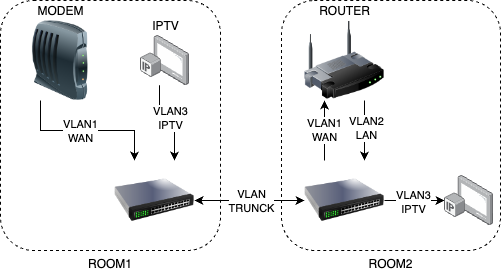

The diagram above was exported from draw.io. Its source (the exported page's mxGraphModel, read from the mxfile embedded in the PNG):
<mxGraphModel dx="1026" dy="614" grid="1" gridSize="10" guides="1" tooltips="1" connect="1" arrows="1" fold="1" page="1" pageScale="1" pageWidth="827" pageHeight="1169" math="0" shadow="0">
  <root>
    <mxCell id="0" />
    <mxCell id="1" parent="0" />
    <mxCell id="dmu4hPKxcTvXMOfUq8pe-27" value="ROOM2" style="rounded=1;whiteSpace=wrap;html=1;fillColor=none;dashed=1;labelPosition=center;verticalLabelPosition=bottom;align=center;verticalAlign=top;" vertex="1" parent="1">
      <mxGeometry x="391" y="40" width="219" height="250" as="geometry" />
    </mxCell>
    <mxCell id="dmu4hPKxcTvXMOfUq8pe-26" value="ROOM1" style="rounded=1;whiteSpace=wrap;html=1;fillColor=none;dashed=1;labelPosition=center;verticalLabelPosition=bottom;align=center;verticalAlign=top;" vertex="1" parent="1">
      <mxGeometry x="110" y="40" width="220" height="250" as="geometry" />
    </mxCell>
    <mxCell id="dmu4hPKxcTvXMOfUq8pe-12" style="edgeStyle=orthogonalEdgeStyle;rounded=0;orthogonalLoop=1;jettySize=auto;html=1;exitX=0.25;exitY=1;exitDx=0;exitDy=0;entryX=0.25;entryY=0;entryDx=0;entryDy=0;" edge="1" parent="1" source="dmu4hPKxcTvXMOfUq8pe-1" target="dmu4hPKxcTvXMOfUq8pe-2">
      <mxGeometry relative="1" as="geometry" />
    </mxCell>
    <mxCell id="dmu4hPKxcTvXMOfUq8pe-28" value="VLAN1&lt;div&gt;WAN&lt;/div&gt;" style="edgeLabel;html=1;align=center;verticalAlign=middle;resizable=0;points=[];" vertex="1" connectable="0" parent="dmu4hPKxcTvXMOfUq8pe-12">
      <mxGeometry x="-0.1" relative="1" as="geometry">
        <mxPoint as="offset" />
      </mxGeometry>
    </mxCell>
    <mxCell id="dmu4hPKxcTvXMOfUq8pe-13" style="edgeStyle=orthogonalEdgeStyle;rounded=0;orthogonalLoop=1;jettySize=auto;html=1;exitX=0.386;exitY=0.992;exitDx=0;exitDy=0;entryX=0.75;entryY=0;entryDx=0;entryDy=0;exitPerimeter=0;" edge="1" parent="1" source="dmu4hPKxcTvXMOfUq8pe-32" target="dmu4hPKxcTvXMOfUq8pe-2">
      <mxGeometry relative="1" as="geometry" />
    </mxCell>
    <mxCell id="dmu4hPKxcTvXMOfUq8pe-29" value="VLAN3&lt;div&gt;IPTV&lt;/div&gt;" style="edgeLabel;html=1;align=center;verticalAlign=middle;resizable=0;points=[];" vertex="1" connectable="0" parent="dmu4hPKxcTvXMOfUq8pe-13">
      <mxGeometry x="0.0667" relative="1" as="geometry">
        <mxPoint y="-5" as="offset" />
      </mxGeometry>
    </mxCell>
    <mxCell id="dmu4hPKxcTvXMOfUq8pe-1" value="MODEM" style="image;html=1;image=img/lib/clip_art/networking/Modem_128x128.png;labelPosition=center;verticalLabelPosition=top;align=center;verticalAlign=bottom;" vertex="1" parent="1">
      <mxGeometry x="130" y="60" width="80" height="80" as="geometry" />
    </mxCell>
    <mxCell id="dmu4hPKxcTvXMOfUq8pe-5" style="edgeStyle=orthogonalEdgeStyle;rounded=0;orthogonalLoop=1;jettySize=auto;html=1;exitX=1;exitY=0.5;exitDx=0;exitDy=0;entryX=0;entryY=0.5;entryDx=0;entryDy=0;startArrow=classic;startFill=1;" edge="1" parent="1" source="dmu4hPKxcTvXMOfUq8pe-2" target="dmu4hPKxcTvXMOfUq8pe-4">
      <mxGeometry relative="1" as="geometry" />
    </mxCell>
    <mxCell id="dmu4hPKxcTvXMOfUq8pe-6" value="&lt;div&gt;VLAN&lt;/div&gt;TRUNCK" style="edgeLabel;html=1;align=center;verticalAlign=middle;resizable=0;points=[];" vertex="1" connectable="0" parent="dmu4hPKxcTvXMOfUq8pe-5">
      <mxGeometry x="0.1273" relative="1" as="geometry">
        <mxPoint x="-6" as="offset" />
      </mxGeometry>
    </mxCell>
    <mxCell id="dmu4hPKxcTvXMOfUq8pe-2" value="" style="image;html=1;image=img/lib/clip_art/networking/Switch_128x128.png" vertex="1" parent="1">
      <mxGeometry x="224" y="200" width="80" height="80" as="geometry" />
    </mxCell>
    <mxCell id="dmu4hPKxcTvXMOfUq8pe-15" style="edgeStyle=orthogonalEdgeStyle;rounded=0;orthogonalLoop=1;jettySize=auto;html=1;exitX=0.75;exitY=1;exitDx=0;exitDy=0;entryX=0.75;entryY=0;entryDx=0;entryDy=0;" edge="1" parent="1" source="dmu4hPKxcTvXMOfUq8pe-3" target="dmu4hPKxcTvXMOfUq8pe-4">
      <mxGeometry relative="1" as="geometry" />
    </mxCell>
    <mxCell id="dmu4hPKxcTvXMOfUq8pe-30" value="VLAN2&lt;div&gt;LAN&lt;/div&gt;" style="edgeLabel;html=1;align=center;verticalAlign=middle;resizable=0;points=[];" vertex="1" connectable="0" parent="dmu4hPKxcTvXMOfUq8pe-15">
      <mxGeometry x="-0.1" y="1" relative="1" as="geometry">
        <mxPoint as="offset" />
      </mxGeometry>
    </mxCell>
    <mxCell id="dmu4hPKxcTvXMOfUq8pe-3" value="ROUTER" style="image;html=1;image=img/lib/clip_art/networking/Wireless_Router_128x128.png;labelPosition=center;verticalLabelPosition=top;align=center;verticalAlign=bottom;" vertex="1" parent="1">
      <mxGeometry x="414" y="60" width="80" height="80" as="geometry" />
    </mxCell>
    <mxCell id="dmu4hPKxcTvXMOfUq8pe-14" value="VLAN1&lt;div&gt;WAN&lt;/div&gt;" style="edgeStyle=orthogonalEdgeStyle;rounded=0;orthogonalLoop=1;jettySize=auto;html=1;exitX=0.25;exitY=0;exitDx=0;exitDy=0;entryX=0.25;entryY=1;entryDx=0;entryDy=0;" edge="1" parent="1" source="dmu4hPKxcTvXMOfUq8pe-4" target="dmu4hPKxcTvXMOfUq8pe-3">
      <mxGeometry relative="1" as="geometry" />
    </mxCell>
    <mxCell id="dmu4hPKxcTvXMOfUq8pe-21" style="edgeStyle=orthogonalEdgeStyle;rounded=0;orthogonalLoop=1;jettySize=auto;html=1;exitX=1;exitY=0.5;exitDx=0;exitDy=0;" edge="1" parent="1" source="dmu4hPKxcTvXMOfUq8pe-4" target="dmu4hPKxcTvXMOfUq8pe-20">
      <mxGeometry relative="1" as="geometry" />
    </mxCell>
    <mxCell id="dmu4hPKxcTvXMOfUq8pe-33" value="VLAN3&lt;div&gt;IPTV&lt;/div&gt;" style="edgeLabel;html=1;align=center;verticalAlign=middle;resizable=0;points=[];" vertex="1" connectable="0" parent="dmu4hPKxcTvXMOfUq8pe-21">
      <mxGeometry x="-0.0667" y="-1" relative="1" as="geometry">
        <mxPoint as="offset" />
      </mxGeometry>
    </mxCell>
    <mxCell id="dmu4hPKxcTvXMOfUq8pe-4" value="" style="image;html=1;image=img/lib/clip_art/networking/Switch_128x128.png" vertex="1" parent="1">
      <mxGeometry x="414" y="200" width="80" height="80" as="geometry" />
    </mxCell>
    <mxCell id="dmu4hPKxcTvXMOfUq8pe-20" value="" style="image;points=[];aspect=fixed;html=1;align=center;shadow=0;dashed=0;image=img/lib/allied_telesis/computer_and_terminals/IP_TV.svg;" vertex="1" parent="1">
      <mxGeometry x="554" y="214.8" width="49.199999999999996" height="50.4" as="geometry" />
    </mxCell>
    <mxCell id="dmu4hPKxcTvXMOfUq8pe-32" value="IPTV" style="image;points=[];aspect=fixed;html=1;align=center;shadow=0;dashed=0;image=img/lib/allied_telesis/computer_and_terminals/IP_TV.svg;labelPosition=center;verticalLabelPosition=top;verticalAlign=bottom;" vertex="1" parent="1">
      <mxGeometry x="250" y="74.8" width="49.199999999999996" height="50.4" as="geometry" />
    </mxCell>
  </root>
</mxGraphModel>